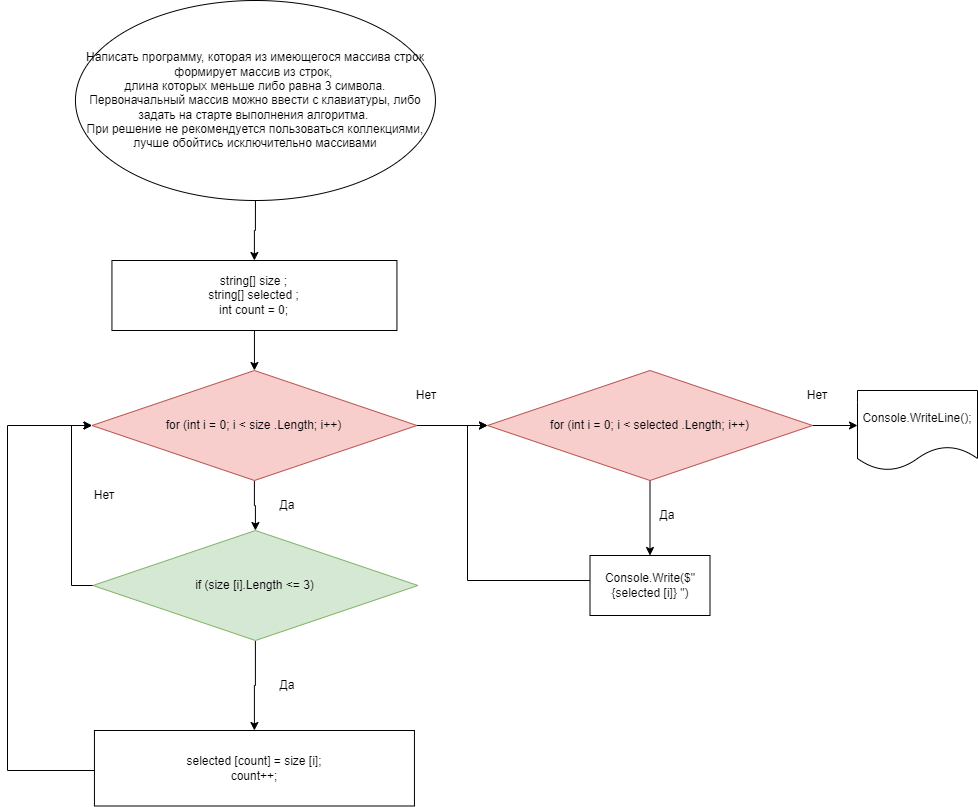

The diagram above was exported from draw.io. Its source (the exported page's mxGraphModel, read from the mxfile embedded in the PNG):
<mxGraphModel dx="348" dy="715" grid="1" gridSize="10" guides="1" tooltips="1" connect="1" arrows="1" fold="1" page="1" pageScale="1" pageWidth="827" pageHeight="1169" math="0" shadow="0">
  <root>
    <mxCell id="0" />
    <mxCell id="1" parent="0" />
    <mxCell id="hBEEkZ3J2MCN_tzQbaoY-2" style="edgeStyle=orthogonalEdgeStyle;rounded=0;orthogonalLoop=1;jettySize=auto;html=1;" parent="1" edge="1">
      <mxGeometry relative="1" as="geometry">
        <mxPoint x="1246.94" y="300" as="targetPoint" />
        <mxPoint x="1246.94" y="310" as="sourcePoint" />
      </mxGeometry>
    </mxCell>
    <mxCell id="hBEEkZ3J2MCN_tzQbaoY-14" value="" style="edgeStyle=orthogonalEdgeStyle;rounded=0;orthogonalLoop=1;jettySize=auto;html=1;" parent="1" source="hBEEkZ3J2MCN_tzQbaoY-1" target="hBEEkZ3J2MCN_tzQbaoY-3" edge="1">
      <mxGeometry relative="1" as="geometry" />
    </mxCell>
    <mxCell id="hBEEkZ3J2MCN_tzQbaoY-1" value="&lt;div&gt;Написать программу, которая из имеющегося массива строк формирует массив из строк,&amp;nbsp;&lt;/div&gt;&lt;div&gt;длина которых меньше либо равна 3 символа. Первоначальный массив можно ввести с клавиатуры, либо задать на старте выполнения алгоритма.&amp;nbsp;&lt;/div&gt;&lt;div&gt;При решение не рекомендуется пользоваться коллекциями, лучше обойтись исключительно массивами&lt;/div&gt;" style="ellipse;whiteSpace=wrap;html=1;" parent="1" vertex="1">
      <mxGeometry x="1067.94" width="360" height="200" as="geometry" />
    </mxCell>
    <mxCell id="hBEEkZ3J2MCN_tzQbaoY-5" value="" style="edgeStyle=orthogonalEdgeStyle;rounded=0;orthogonalLoop=1;jettySize=auto;html=1;" parent="1" source="hBEEkZ3J2MCN_tzQbaoY-3" edge="1">
      <mxGeometry relative="1" as="geometry">
        <mxPoint x="1246.94" y="370" as="targetPoint" />
      </mxGeometry>
    </mxCell>
    <mxCell id="hBEEkZ3J2MCN_tzQbaoY-3" value="&lt;div&gt;string[] size ;&lt;/div&gt;&lt;div&gt;string[] selected ;&lt;/div&gt;&lt;div&gt;int count = 0;&lt;br&gt;&lt;/div&gt;" style="rounded=0;whiteSpace=wrap;html=1;" parent="1" vertex="1">
      <mxGeometry x="1104.44" y="260" width="285" height="70" as="geometry" />
    </mxCell>
    <mxCell id="hBEEkZ3J2MCN_tzQbaoY-15" style="edgeStyle=orthogonalEdgeStyle;rounded=0;orthogonalLoop=1;jettySize=auto;html=1;entryX=0.5;entryY=0;entryDx=0;entryDy=0;" parent="1" source="hBEEkZ3J2MCN_tzQbaoY-6" target="hBEEkZ3J2MCN_tzQbaoY-7" edge="1">
      <mxGeometry relative="1" as="geometry" />
    </mxCell>
    <mxCell id="hBEEkZ3J2MCN_tzQbaoY-28" style="edgeStyle=orthogonalEdgeStyle;rounded=0;orthogonalLoop=1;jettySize=auto;html=1;exitX=1;exitY=0.5;exitDx=0;exitDy=0;entryX=0;entryY=0.5;entryDx=0;entryDy=0;" parent="1" source="hBEEkZ3J2MCN_tzQbaoY-6" target="hBEEkZ3J2MCN_tzQbaoY-17" edge="1">
      <mxGeometry relative="1" as="geometry" />
    </mxCell>
    <mxCell id="hBEEkZ3J2MCN_tzQbaoY-6" value="for (int i = 0; i &amp;lt; size&amp;nbsp;.Length; i++)" style="rhombus;whiteSpace=wrap;html=1;fillColor=#f8cecc;strokeColor=#b85450;" parent="1" vertex="1">
      <mxGeometry x="1084.44" y="370" width="325" height="110" as="geometry" />
    </mxCell>
    <mxCell id="hBEEkZ3J2MCN_tzQbaoY-10" value="" style="edgeStyle=orthogonalEdgeStyle;rounded=0;orthogonalLoop=1;jettySize=auto;html=1;" parent="1" source="hBEEkZ3J2MCN_tzQbaoY-7" target="hBEEkZ3J2MCN_tzQbaoY-9" edge="1">
      <mxGeometry relative="1" as="geometry" />
    </mxCell>
    <mxCell id="hBEEkZ3J2MCN_tzQbaoY-12" style="edgeStyle=orthogonalEdgeStyle;rounded=0;orthogonalLoop=1;jettySize=auto;html=1;entryX=0;entryY=0.5;entryDx=0;entryDy=0;exitX=0;exitY=0.5;exitDx=0;exitDy=0;" parent="1" source="hBEEkZ3J2MCN_tzQbaoY-7" target="hBEEkZ3J2MCN_tzQbaoY-6" edge="1">
      <mxGeometry relative="1" as="geometry">
        <Array as="points">
          <mxPoint x="1064" y="585" />
          <mxPoint x="1064" y="425" />
        </Array>
      </mxGeometry>
    </mxCell>
    <mxCell id="hBEEkZ3J2MCN_tzQbaoY-7" value="if (size&amp;nbsp;[i].Length &amp;lt;= 3)" style="rhombus;whiteSpace=wrap;html=1;fillColor=#d5e8d4;strokeColor=#82b366;" parent="1" vertex="1">
      <mxGeometry x="1085.44" y="530" width="325" height="110" as="geometry" />
    </mxCell>
    <mxCell id="hBEEkZ3J2MCN_tzQbaoY-19" style="edgeStyle=orthogonalEdgeStyle;rounded=0;orthogonalLoop=1;jettySize=auto;html=1;entryX=0;entryY=0.5;entryDx=0;entryDy=0;" parent="1" source="hBEEkZ3J2MCN_tzQbaoY-9" target="hBEEkZ3J2MCN_tzQbaoY-6" edge="1">
      <mxGeometry relative="1" as="geometry">
        <Array as="points">
          <mxPoint x="1000" y="770" />
          <mxPoint x="1000" y="425" />
        </Array>
      </mxGeometry>
    </mxCell>
    <mxCell id="hBEEkZ3J2MCN_tzQbaoY-9" value="selected&amp;nbsp;&lt;span style=&quot;background-color: initial;&quot;&gt;[count] = size&amp;nbsp;[i];&lt;/span&gt;&lt;br&gt;&lt;div&gt;count++;&lt;/div&gt;" style="whiteSpace=wrap;html=1;" parent="1" vertex="1">
      <mxGeometry x="1086.94" y="730" width="320" height="75.5" as="geometry" />
    </mxCell>
    <mxCell id="hBEEkZ3J2MCN_tzQbaoY-11" value="Да" style="text;html=1;strokeColor=none;fillColor=none;align=center;verticalAlign=middle;whiteSpace=wrap;rounded=0;" parent="1" vertex="1">
      <mxGeometry x="1250.44" y="670" width="60" height="30" as="geometry" />
    </mxCell>
    <mxCell id="hBEEkZ3J2MCN_tzQbaoY-13" value="Нет" style="text;html=1;strokeColor=none;fillColor=none;align=center;verticalAlign=middle;whiteSpace=wrap;rounded=0;" parent="1" vertex="1">
      <mxGeometry x="1066.94" y="480" width="60" height="30" as="geometry" />
    </mxCell>
    <mxCell id="hBEEkZ3J2MCN_tzQbaoY-16" value="Да" style="text;html=1;strokeColor=none;fillColor=none;align=center;verticalAlign=middle;whiteSpace=wrap;rounded=0;" parent="1" vertex="1">
      <mxGeometry x="1250.44" y="490" width="60" height="30" as="geometry" />
    </mxCell>
    <mxCell id="hBEEkZ3J2MCN_tzQbaoY-30" style="edgeStyle=orthogonalEdgeStyle;rounded=0;orthogonalLoop=1;jettySize=auto;html=1;entryX=0.5;entryY=0;entryDx=0;entryDy=0;" parent="1" source="hBEEkZ3J2MCN_tzQbaoY-17" target="hBEEkZ3J2MCN_tzQbaoY-20" edge="1">
      <mxGeometry relative="1" as="geometry" />
    </mxCell>
    <mxCell id="hBEEkZ3J2MCN_tzQbaoY-32" value="" style="edgeStyle=orthogonalEdgeStyle;rounded=0;orthogonalLoop=1;jettySize=auto;html=1;" parent="1" source="hBEEkZ3J2MCN_tzQbaoY-17" edge="1">
      <mxGeometry relative="1" as="geometry">
        <mxPoint x="1850" y="425" as="targetPoint" />
      </mxGeometry>
    </mxCell>
    <mxCell id="hBEEkZ3J2MCN_tzQbaoY-17" value="for (int i = 0; i &amp;lt; selected&amp;nbsp;.Length; i++)" style="rhombus;whiteSpace=wrap;html=1;fillColor=#f8cecc;strokeColor=#b85450;" parent="1" vertex="1">
      <mxGeometry x="1480" y="370" width="325" height="110" as="geometry" />
    </mxCell>
    <mxCell id="hBEEkZ3J2MCN_tzQbaoY-31" style="edgeStyle=orthogonalEdgeStyle;rounded=0;orthogonalLoop=1;jettySize=auto;html=1;entryX=0;entryY=0.5;entryDx=0;entryDy=0;" parent="1" source="hBEEkZ3J2MCN_tzQbaoY-20" target="hBEEkZ3J2MCN_tzQbaoY-17" edge="1">
      <mxGeometry relative="1" as="geometry">
        <Array as="points">
          <mxPoint x="1460" y="580" />
          <mxPoint x="1460" y="425" />
        </Array>
      </mxGeometry>
    </mxCell>
    <mxCell id="hBEEkZ3J2MCN_tzQbaoY-20" value="Console.Write($&quot;{selected&amp;nbsp;[i]} &quot;)" style="whiteSpace=wrap;html=1;" parent="1" vertex="1">
      <mxGeometry x="1582.5" y="555" width="120" height="60" as="geometry" />
    </mxCell>
    <mxCell id="hBEEkZ3J2MCN_tzQbaoY-23" value="Да" style="text;html=1;strokeColor=none;fillColor=none;align=center;verticalAlign=middle;whiteSpace=wrap;rounded=0;" parent="1" vertex="1">
      <mxGeometry x="1630" y="500" width="60" height="30" as="geometry" />
    </mxCell>
    <mxCell id="hBEEkZ3J2MCN_tzQbaoY-29" value="Нет" style="text;html=1;strokeColor=none;fillColor=none;align=center;verticalAlign=middle;whiteSpace=wrap;rounded=0;" parent="1" vertex="1">
      <mxGeometry x="1389.44" y="380" width="60" height="30" as="geometry" />
    </mxCell>
    <mxCell id="hBEEkZ3J2MCN_tzQbaoY-33" value="Нет" style="text;html=1;strokeColor=none;fillColor=none;align=center;verticalAlign=middle;whiteSpace=wrap;rounded=0;" parent="1" vertex="1">
      <mxGeometry x="1780" y="380" width="60" height="30" as="geometry" />
    </mxCell>
    <mxCell id="hBEEkZ3J2MCN_tzQbaoY-34" value="Console.WriteLine();" style="shape=document;whiteSpace=wrap;html=1;boundedLbl=1;" parent="1" vertex="1">
      <mxGeometry x="1850" y="390" width="120" height="80" as="geometry" />
    </mxCell>
  </root>
</mxGraphModel>